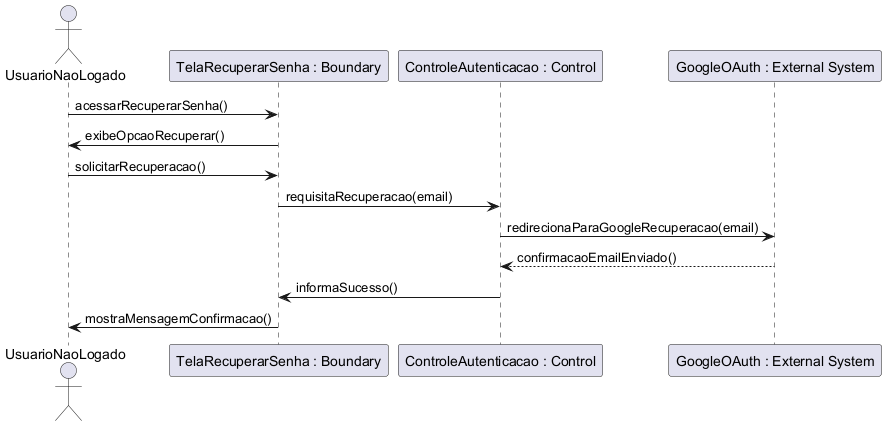

The diagram above was rendered by PlantUML. Its source (embedded in the PNG):
@startuml
'title UC002 - Recuperar Senha
actor UsuarioNaoLogado
participant "TelaRecuperarSenha : Boundary" as Tela
participant "ControleAutenticacao : Control" as Controle
participant "GoogleOAuth : External System" as OAuth

UsuarioNaoLogado -> Tela : acessarRecuperarSenha()
Tela -> UsuarioNaoLogado : exibeOpcaoRecuperar()
UsuarioNaoLogado -> Tela : solicitarRecuperacao()
Tela -> Controle : requisitaRecuperacao(email)
Controle -> OAuth : redirecionaParaGoogleRecuperacao(email)
OAuth --> Controle : confirmacaoEmailEnviado()
Controle -> Tela : informaSucesso()
Tela -> UsuarioNaoLogado : mostraMensagemConfirmacao()
@enduml